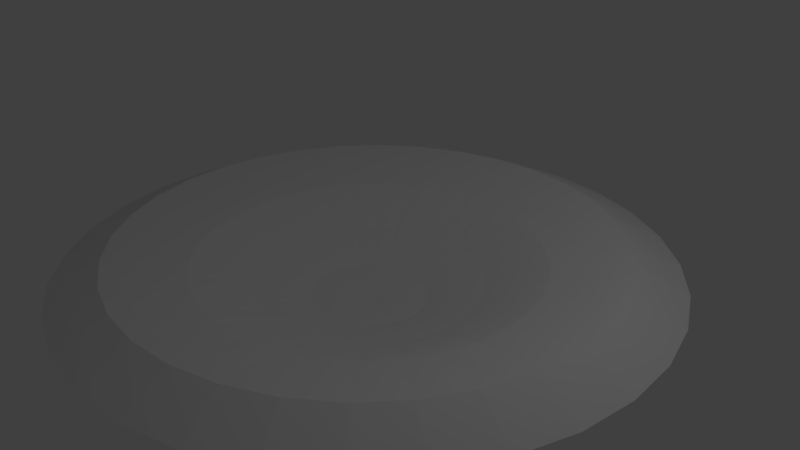 # Source: Fountain_Collision.blend  (saved by Blender 2.79.0; exported with 4.5.12 LTS)
import bpy
from mathutils import Matrix  # noqa: F401  (used for matrix-valued properties, if any)

bpy.ops.wm.read_factory_settings(use_empty=True)
scene = bpy.context.scene
scene.name = 'Scene'

# ---- collections
col_collection_1 = bpy.data.collections.new('Collection 1'); scene.collection.children.link(col_collection_1)

# ---- world
world_world = bpy.data.worlds.new('World'); scene.world = world_world
world_world.color = (0.05088, 0.05088, 0.05088)
world_world.use_sun_shadow = False
world_world.sun_shadow_jitter_overblur = 0.0
world_world.cycles.sampling_method = 'MANUAL'

# ---- cameras
cam_camera = bpy.data.cameras.new('Camera')
cam_camera.clip_end = 100.0
cam_camera.lens = 35.0
cam_camera.sensor_width = 32.0
cam_camera.sensor_height = 18.0
cam_camera.ortho_scale = 7.314
cam_camera.dof.focus_distance = 0.0
cam_camera.dof.aperture_fstop = 128.0

# ---- lights
light_lamp = bpy.data.lights.new('Lamp', 'POINT')
light_lamp.transmission_factor = 0.0
light_lamp.cutoff_distance = 30.0
light_lamp.energy = 100.0
light_lamp.shadow_buffer_clip_start = 1.001
light_lamp.shadow_soft_size = 0.1
light_lamp.shadow_maximum_resolution = 0.006
light_lamp.use_absolute_resolution = True

# ---- meshes
me_sphere = bpy.data.meshes.new('Sphere')
me_sphere.from_pydata([(-5.424e-09, 0.5833, -0.00965), (0.1138, 0.5721, -0.00965), (0.07466, 0.3753, -0.09379), (0.03806, 0.1913, -0.1507), (0.2232, 0.5389, -0.00965), (0.1464, 0.3536, -0.09379), (0.07466, 0.1802, -0.1507), (0.3241, 0.485, -0.00965), (0.2126, 0.3182, -0.09379), (0.1084, 0.1622, -0.1507), (0.4125, 0.4125, -0.00965), (0.2706, 0.2706, -0.09379), (0.1379, 0.1379, -0.1507), (0.485, 0.3241, -0.00965), (0.3182, 0.2126, -0.09379), (0.1622, 0.1084, -0.1507), (0.5389, 0.2232, -0.00965), (0.3536, 0.1464, -0.09379), (0.1802, 0.07466, -0.1507), (0.5721, 0.1138, -0.00965), (0.3753, 0.07466, -0.09379), (0.1913, 0.03806, -0.1507), (0.5833, -3.43e-07, -0.00965), (0.3827, -3.043e-07, -0.09379), (0.1951, -3.08e-07, -0.1507), (0.5721, -0.1138, -0.00965), (0.3753, -0.07466, -0.09379), (0.1913, -0.03806, -0.1507), (0.5389, -0.2232, -0.00965), (0.3536, -0.1464, -0.09379), (0.1802, -0.07466, -0.1507), (0.485, -0.3241, -0.00965), (0.3182, -0.2126, -0.09379), (0.1622, -0.1084, -0.1507), (0.4125, -0.4125, -0.00965), (0.2706, -0.2706, -0.09379), (0.1379, -0.138, -0.1507), (0.3241, -0.485, -0.00965), (0.2126, -0.3182, -0.09379), (0.1084, -0.1622, -0.1507), (0.0, -3.258e-07, -0.1699), (0.2232, -0.5389, -0.00965), (0.1464, -0.3536, -0.09379), (0.07466, -0.1802, -0.1507), (0.1138, -0.5721, -0.00965), (0.07466, -0.3753, -0.09379), (0.03806, -0.1913, -0.1507), (-1.691e-08, -0.5833, -0.00965), (3.964e-09, -0.3827, -0.09379), (3.964e-09, -0.1951, -0.1507), (-0.1138, -0.5721, -0.00965), (-0.07466, -0.3753, -0.09379), (-0.03806, -0.1913, -0.1507), (-0.2232, -0.5389, -0.00965), (-0.1464, -0.3536, -0.09379), (-0.07466, -0.1802, -0.1507), (-0.3241, -0.485, -0.00965), (-0.2126, -0.3182, -0.09379), (-0.1084, -0.1622, -0.1507), (-0.4125, -0.4125, -0.00965), (-0.2706, -0.2706, -0.09379), (-0.1379, -0.1379, -0.1507), (-0.485, -0.3241, -0.00965), (-0.3182, -0.2126, -0.09379), (-0.1622, -0.1084, -0.1507), (-0.5389, -0.2232, -0.00965), (-0.3536, -0.1464, -0.09379), (-0.1802, -0.07466, -0.1507), (-0.5721, -0.1138, -0.00965), (-0.3753, -0.07466, -0.09379), (-0.1913, -0.03806, -0.1507), (-0.5833, -2.569e-07, -0.00965), (-0.3827, -2.521e-07, -0.09379), (-0.1951, -3.155e-07, -0.1507), (-0.5721, 0.1138, -0.00965), (-0.3753, 0.07466, -0.09379), (-0.1913, 0.03806, -0.1507), (-0.5389, 0.2232, -0.00965), (-0.3536, 0.1464, -0.09379), (-0.1802, 0.07466, -0.1507), (-0.485, 0.3241, -0.00965), (-0.3182, 0.2126, -0.09379), (-0.1622, 0.1084, -0.1507), (-0.4125, 0.4125, -0.00965), (-0.2706, 0.2706, -0.09379), (-0.1379, 0.1379, -0.1507), (-0.3241, 0.485, -0.00965), (-0.2126, 0.3182, -0.09379), (-0.1084, 0.1622, -0.1507), (-0.2232, 0.5389, -0.00965), (-0.1464, 0.3536, -0.09379), (-0.07466, 0.1802, -0.1507), (-0.1138, 0.5721, -0.00965), (-0.07466, 0.3753, -0.09379), (-0.03806, 0.1913, -0.1507), (7.847e-08, 0.3827, -0.09379), (1.514e-08, 0.1951, -0.1507), (-4.052e-08, 0.7752, 0.03773), (0.1512, 0.7603, 0.03773), (0.2966, 0.7162, 0.03773), (0.4307, 0.6445, 0.03773), (0.5481, 0.5481, 0.03773), (0.6445, 0.4307, 0.03773), (0.7162, 0.2966, 0.03773), (0.7603, 0.1512, 0.03773), (0.7752, -3.716e-07, 0.03773), (0.7603, -0.1512, 0.03773), (0.7162, -0.2966, 0.03773), (0.6445, -0.4307, 0.03773), (0.5481, -0.5481, 0.03773), (0.4307, -0.6445, 0.03773), (0.2966, -0.7162, 0.03773), (0.1512, -0.7603, 0.03773), (-5.578e-08, -0.7752, 0.03773), (-0.1512, -0.7603, 0.03773), (-0.2966, -0.7162, 0.03773), (-0.4307, -0.6445, 0.03773), (-0.5481, -0.5481, 0.03773), (-0.6445, -0.4307, 0.03773), (-0.7162, -0.2966, 0.03773), (-0.7603, -0.1512, 0.03773), (-0.7752, -2.572e-07, 0.03773), (-0.7603, 0.1512, 0.03773), (-0.7162, 0.2966, 0.03773), (-0.6445, 0.4307, 0.03773), (-0.5481, 0.5481, 0.03773), (-0.4307, 0.6445, 0.03773), (-0.2966, 0.7162, 0.03773), (-0.1512, 0.7603, 0.03773), (-5.176e-08, 0.8397, 0.05202), (0.1638, 0.8236, 0.05202), (0.3213, 0.7758, 0.05202), (0.4665, 0.6982, 0.05202), (0.5937, 0.5937, 0.05202), (0.6982, 0.4665, 0.05202), (0.7758, 0.3213, 0.05202), (0.8236, 0.1638, 0.05202), (0.8397, -3.757e-07, 0.05202), (0.8236, -0.1638, 0.05202), (0.7758, -0.3213, 0.05202), (0.6982, -0.4665, 0.05202), (0.5937, -0.5937, 0.05202), (0.4665, -0.6982, 0.05202), (0.3213, -0.7758, 0.05202), (0.1638, -0.8236, 0.05202), (-6.829e-08, -0.8397, 0.05202), (-0.1638, -0.8236, 0.05202), (-0.3213, -0.7758, 0.05202), (-0.4665, -0.6982, 0.05202), (-0.5937, -0.5937, 0.05202), (-0.6982, -0.4665, 0.05202), (-0.7758, -0.3213, 0.05202), (-0.8235, -0.1638, 0.05202), (-0.8397, -2.518e-07, 0.05202), (-0.8235, 0.1638, 0.05202), (-0.7758, 0.3213, 0.05202), (-0.6982, 0.4665, 0.05202), (-0.5937, 0.5937, 0.05202), (-0.4665, 0.6982, 0.05202), (-0.3213, 0.7758, 0.05202), (-0.1638, 0.8235, 0.05202), (-9.129e-08, 1.008, -0.02349), (0.1967, 0.9888, -0.02349), (0.3858, 0.9314, -0.02349), (0.5601, 0.8383, -0.02349), (0.7129, 0.7129, -0.02349), (0.8383, 0.5601, -0.02349), (0.9314, 0.3858, -0.02349), (0.9888, 0.1967, -0.02349), (1.008, -3.932e-07, -0.02349), (0.9888, -0.1967, -0.02349), (0.9314, -0.3858, -0.02349), (0.8383, -0.5601, -0.02349), (0.7129, -0.7129, -0.02349), (0.5601, -0.8383, -0.02349), (0.3858, -0.9314, -0.02349), (0.1967, -0.9888, -0.02349), (-1.111e-07, -1.008, -0.02349), (-0.1967, -0.9888, -0.02349), (-0.3858, -0.9314, -0.02349), (-0.5601, -0.8383, -0.02349), (-0.7129, -0.7129, -0.02349), (-0.8383, -0.5601, -0.02349), (-0.9314, -0.3858, -0.02349), (-0.9888, -0.1967, -0.02349), (-1.008, -2.444e-07, -0.02349), (-0.9888, 0.1967, -0.02349), (-0.9314, 0.3858, -0.02349), (-0.8383, 0.5601, -0.02349), (-0.7129, 0.7129, -0.02349), (-0.5601, 0.8383, -0.02349), (-0.3858, 0.9314, -0.02349), (-0.1967, 0.9888, -0.02349)], [], [(95, 2, 1, 0), (96, 3, 2, 95), (40, 3, 96), (2, 5, 4, 1), (3, 6, 5, 2), (40, 6, 3), (5, 8, 7, 4), (6, 9, 8, 5), (40, 9, 6), (8, 11, 10, 7), (9, 12, 11, 8), (40, 12, 9), (12, 15, 14, 11), (40, 15, 12), (11, 14, 13, 10), (14, 17, 16, 13), (15, 18, 17, 14), (40, 18, 15), (40, 21, 18), (17, 20, 19, 16), (18, 21, 20, 17), (20, 23, 22, 19), (21, 24, 23, 20), (40, 24, 21), (40, 27, 24), (23, 26, 25, 22), (24, 27, 26, 23), (26, 29, 28, 25), (27, 30, 29, 26), (40, 30, 27), (29, 32, 31, 28), (30, 33, 32, 29), (40, 33, 30), (32, 35, 34, 31), (33, 36, 35, 32), (40, 36, 33), (35, 38, 37, 34), (36, 39, 38, 35), (40, 39, 36), (38, 42, 41, 37), (39, 43, 42, 38), (40, 43, 39), (42, 45, 44, 41), (43, 46, 45, 42), (40, 46, 43), (46, 49, 48, 45), (40, 49, 46), (45, 48, 47, 44), (48, 51, 50, 47), (49, 52, 51, 48), (40, 52, 49), (52, 55, 54, 51), (40, 55, 52), (51, 54, 53, 50), (54, 57, 56, 53), (55, 58, 57, 54), (40, 58, 55), (40, 61, 58), (57, 60, 59, 56), (58, 61, 60, 57), (60, 63, 62, 59), (61, 64, 63, 60), (40, 64, 61), (40, 67, 64), (63, 66, 65, 62), (64, 67, 66, 63), (66, 69, 68, 65), (67, 70, 69, 66), (40, 70, 67), (69, 72, 71, 68), (70, 73, 72, 69), (40, 73, 70), (72, 75, 74, 71), (73, 76, 75, 72), (40, 76, 73), (75, 78, 77, 74), (76, 79, 78, 75), (40, 79, 76), (78, 81, 80, 77), (79, 82, 81, 78), (40, 82, 79), (81, 84, 83, 80), (82, 85, 84, 81), (40, 85, 82), (85, 88, 87, 84), (40, 88, 85), (84, 87, 86, 83), (87, 90, 89, 86), (88, 91, 90, 87), (40, 91, 88), (91, 94, 93, 90), (40, 94, 91), (90, 93, 92, 89), (93, 95, 0, 92), (94, 96, 95, 93), (40, 96, 94), (44, 47, 113, 112), (4, 7, 100, 99), (77, 80, 124, 123), (13, 16, 103, 102), (86, 89, 127, 126), (62, 65, 119, 118), (37, 41, 111, 110), (47, 50, 114, 113), (22, 25, 106, 105), (71, 74, 122, 121), (31, 34, 109, 108), (7, 10, 101, 100), (80, 83, 125, 124), (0, 1, 98, 97), (56, 59, 117, 116), (92, 0, 97, 128), (65, 68, 120, 119), (41, 44, 112, 111), (16, 19, 104, 103), (25, 28, 107, 106), (1, 4, 99, 98), (74, 77, 123, 122), (89, 92, 128, 127), (59, 62, 118, 117), (34, 37, 110, 109), (50, 53, 115, 114), (19, 22, 105, 104), (10, 13, 102, 101), (68, 71, 121, 120), (83, 86, 126, 125), (28, 31, 108, 107), (53, 56, 116, 115), (110, 111, 143, 142), (97, 98, 130, 129), (124, 125, 157, 156), (111, 112, 144, 143), (98, 99, 131, 130), (125, 126, 158, 157), (112, 113, 145, 144), (99, 100, 132, 131), (126, 127, 159, 158), (113, 114, 146, 145), (100, 101, 133, 132), (127, 128, 160, 159), (114, 115, 147, 146), (101, 102, 134, 133), (128, 97, 129, 160), (115, 116, 148, 147), (102, 103, 135, 134), (116, 117, 149, 148), (103, 104, 136, 135), (117, 118, 150, 149), (104, 105, 137, 136), (118, 119, 151, 150), (105, 106, 138, 137), (119, 120, 152, 151), (106, 107, 139, 138), (120, 121, 153, 152), (107, 108, 140, 139), (121, 122, 154, 153), (108, 109, 141, 140), (122, 123, 155, 154), (109, 110, 142, 141), (123, 124, 156, 155), (145, 146, 178, 177), (132, 133, 165, 164), (159, 160, 192, 191), (146, 147, 179, 178), (133, 134, 166, 165), (160, 129, 161, 192), (147, 148, 180, 179), (134, 135, 167, 166), (148, 149, 181, 180), (135, 136, 168, 167), (149, 150, 182, 181), (136, 137, 169, 168), (150, 151, 183, 182), (137, 138, 170, 169), (151, 152, 184, 183), (138, 139, 171, 170), (152, 153, 185, 184), (139, 140, 172, 171), (153, 154, 186, 185), (140, 141, 173, 172), (154, 155, 187, 186), (141, 142, 174, 173), (155, 156, 188, 187), (142, 143, 175, 174), (129, 130, 162, 161), (156, 157, 189, 188), (143, 144, 176, 175), (130, 131, 163, 162), (157, 158, 190, 189), (144, 145, 177, 176), (131, 132, 164, 163), (158, 159, 191, 190)])
me_sphere.use_remesh_preserve_volume = False
me_sphere.use_remesh_preserve_attributes = False
me_sphere.use_mirror_vertex_groups = False
me_sphere.update()

# ---- objects
ob_sphere = bpy.data.objects.new('Sphere', me_sphere)
ob_lamp = bpy.data.objects.new('Lamp', light_lamp)
ob_camera = bpy.data.objects.new('Camera', cam_camera)

# ---- transforms, parenting, visibility, modifiers, constraints
ob_sphere.location = (0.0, 0.0, 0.0)
ob_sphere.scale = (3.951, 3.951, 3.951)
ob_sphere.lineart.crease_threshold = 0.0
ob_lamp.location = (4.076, 1.005, 5.904)
ob_lamp.rotation_euler = (0.6503, 0.05522, 1.866)
ob_lamp.lock_rotations_4d = False
ob_lamp.empty_display_type = 'ARROWS'
ob_lamp.color = (0.0, 0.0, 0.0, 0.0)
ob_lamp.lineart.crease_threshold = 0.0
ob_camera.location = (7.481, -6.508, 5.344)
ob_camera.rotation_euler = (1.109, 0.0, 0.8149)
ob_camera.lock_rotations_4d = False
ob_camera.empty_display_type = 'ARROWS'
ob_camera.color = (0.0, 0.0, 0.0, 0.0)
ob_camera.display_type = 'WIRE'
ob_camera.lineart.crease_threshold = 0.0

# ---- collection membership
col_collection_1.objects.link(ob_sphere)
col_collection_1.objects.link(ob_lamp)
col_collection_1.objects.link(ob_camera)

# ---- scene / render settings (as saved in the file)
scene.camera = ob_camera
scene.frame_start = 1; scene.frame_end = 250; scene.frame_set(0)
scene.render.engine = 'BLENDER_EEVEE_NEXT'
scene.render.resolution_percentage = 50
scene.render.dither_intensity = 0.0
scene.cycles.use_denoising = False
scene.cycles.samples = 128
scene.cycles.sampling_pattern = 'TABULATED_SOBOL'
scene.cycles.use_adaptive_sampling = False
scene.cycles.use_light_tree = False
scene.cycles.blur_glossy = 0.0
scene.cycles.sample_clamp_indirect = 0.0
scene.view_settings.view_transform = 'Standard'
bpy.context.view_layer.update()
